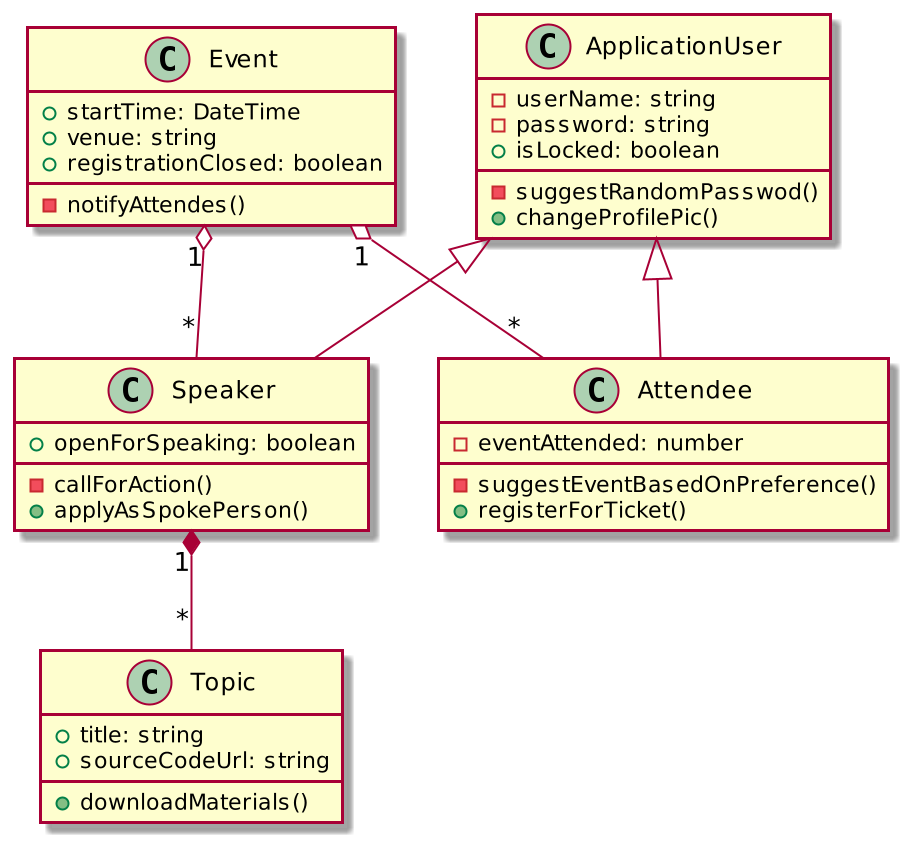

The diagram above was rendered by PlantUML. Its source (embedded in the PNG):
@startuml
scale 2
class Event {
    +startTime: DateTime
    +venue: string
    +registrationClosed: boolean
    -notifyAttendes()
}
 
class ApplicationUser {
    -userName: string
    -password: string
    +isLocked: boolean
    -suggestRandomPasswod()
    +changeProfilePic()
}
 
class Speaker {
    +openForSpeaking: boolean
    -callForAction()
    +applyAsSpokePerson()
}
 
class Topic {
    +title: string
    +sourceCodeUrl: string
    +downloadMaterials()
}
 
class Attendee {
    -eventAttended: number
    -suggestEventBasedOnPreference()
    +registerForTicket()
}
 
ApplicationUser <|-- Speaker
ApplicationUser <|-- Attendee
Speaker "1" *-- "*" Topic
Event "1" o-- "*" Speaker
Event "1" o-- "*" Attendee
@enduml